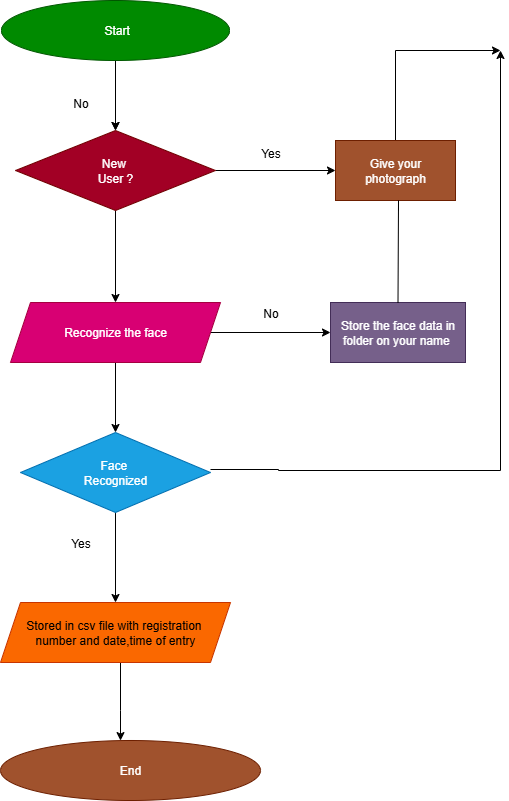

The diagram above was exported from draw.io. Its source (the exported page's mxGraphModel, read from the mxfile embedded in the PNG):
<mxGraphModel dx="1246" dy="676" grid="1" gridSize="10" guides="1" tooltips="1" connect="1" arrows="1" fold="1" page="1" pageScale="1" pageWidth="850" pageHeight="1100" math="0" shadow="0">
  <root>
    <mxCell id="0" />
    <mxCell id="1" parent="0" />
    <mxCell id="jN-HaynGXVbyTx68CJ-o-5" value="" style="edgeStyle=orthogonalEdgeStyle;rounded=0;orthogonalLoop=1;jettySize=auto;html=1;" edge="1" parent="1" source="jN-HaynGXVbyTx68CJ-o-1" target="jN-HaynGXVbyTx68CJ-o-4">
      <mxGeometry relative="1" as="geometry" />
    </mxCell>
    <mxCell id="jN-HaynGXVbyTx68CJ-o-14" value="" style="edgeStyle=orthogonalEdgeStyle;rounded=0;orthogonalLoop=1;jettySize=auto;html=1;" edge="1" parent="1" source="jN-HaynGXVbyTx68CJ-o-1" target="jN-HaynGXVbyTx68CJ-o-4">
      <mxGeometry relative="1" as="geometry" />
    </mxCell>
    <mxCell id="jN-HaynGXVbyTx68CJ-o-1" value="&lt;div&gt;&amp;nbsp;Start&lt;/div&gt;" style="ellipse;whiteSpace=wrap;html=1;direction=west;fillColor=light-dark(#008A00,#66FF66);fontColor=#ffffff;strokeColor=#005700;" vertex="1" parent="1">
      <mxGeometry x="311" y="90" width="228" height="60" as="geometry" />
    </mxCell>
    <mxCell id="jN-HaynGXVbyTx68CJ-o-7" value="" style="edgeStyle=orthogonalEdgeStyle;rounded=0;orthogonalLoop=1;jettySize=auto;html=1;" edge="1" parent="1" source="jN-HaynGXVbyTx68CJ-o-4" target="jN-HaynGXVbyTx68CJ-o-6">
      <mxGeometry relative="1" as="geometry" />
    </mxCell>
    <mxCell id="jN-HaynGXVbyTx68CJ-o-22" value="" style="edgeStyle=orthogonalEdgeStyle;rounded=0;orthogonalLoop=1;jettySize=auto;html=1;" edge="1" parent="1" source="jN-HaynGXVbyTx68CJ-o-4" target="jN-HaynGXVbyTx68CJ-o-21">
      <mxGeometry relative="1" as="geometry" />
    </mxCell>
    <mxCell id="jN-HaynGXVbyTx68CJ-o-4" value="New&amp;nbsp;&lt;div&gt;User ?&lt;/div&gt;" style="rhombus;whiteSpace=wrap;html=1;fillColor=light-dark(#A20025,#FF0000);fontColor=#ffffff;strokeColor=#6F0000;" vertex="1" parent="1">
      <mxGeometry x="325" y="220" width="200" height="80" as="geometry" />
    </mxCell>
    <mxCell id="jN-HaynGXVbyTx68CJ-o-9" value="" style="edgeStyle=orthogonalEdgeStyle;rounded=0;orthogonalLoop=1;jettySize=auto;html=1;" edge="1" parent="1" source="jN-HaynGXVbyTx68CJ-o-6" target="jN-HaynGXVbyTx68CJ-o-8">
      <mxGeometry relative="1" as="geometry" />
    </mxCell>
    <mxCell id="jN-HaynGXVbyTx68CJ-o-24" value="" style="edgeStyle=orthogonalEdgeStyle;rounded=0;orthogonalLoop=1;jettySize=auto;html=1;" edge="1" parent="1" source="jN-HaynGXVbyTx68CJ-o-6" target="jN-HaynGXVbyTx68CJ-o-23">
      <mxGeometry relative="1" as="geometry" />
    </mxCell>
    <mxCell id="jN-HaynGXVbyTx68CJ-o-6" value="Recognize the face" style="shape=parallelogram;perimeter=parallelogramPerimeter;whiteSpace=wrap;html=1;fixedSize=1;fillColor=light-dark(#D80073,#FF0080);fontColor=#ffffff;strokeColor=#A50040;" vertex="1" parent="1">
      <mxGeometry x="320" y="392" width="210" height="60" as="geometry" />
    </mxCell>
    <mxCell id="jN-HaynGXVbyTx68CJ-o-11" value="" style="edgeStyle=orthogonalEdgeStyle;rounded=0;orthogonalLoop=1;jettySize=auto;html=1;" edge="1" parent="1" source="jN-HaynGXVbyTx68CJ-o-8" target="jN-HaynGXVbyTx68CJ-o-10">
      <mxGeometry relative="1" as="geometry" />
    </mxCell>
    <mxCell id="jN-HaynGXVbyTx68CJ-o-33" value="" style="edgeStyle=orthogonalEdgeStyle;rounded=0;orthogonalLoop=1;jettySize=auto;html=1;" edge="1" parent="1">
      <mxGeometry relative="1" as="geometry">
        <mxPoint x="520" y="559" as="sourcePoint" />
        <mxPoint x="810" y="140" as="targetPoint" />
        <Array as="points">
          <mxPoint x="588" y="559" />
          <mxPoint x="810" y="560" />
        </Array>
      </mxGeometry>
    </mxCell>
    <mxCell id="jN-HaynGXVbyTx68CJ-o-8" value="Face&amp;nbsp;&lt;div&gt;Recognized&lt;/div&gt;" style="rhombus;whiteSpace=wrap;html=1;fillColor=#1ba1e2;fontColor=#ffffff;strokeColor=#006EAF;" vertex="1" parent="1">
      <mxGeometry x="330" y="522" width="190" height="80" as="geometry" />
    </mxCell>
    <mxCell id="jN-HaynGXVbyTx68CJ-o-19" value="" style="edgeStyle=orthogonalEdgeStyle;rounded=0;orthogonalLoop=1;jettySize=auto;html=1;" edge="1" parent="1" source="jN-HaynGXVbyTx68CJ-o-10" target="jN-HaynGXVbyTx68CJ-o-15">
      <mxGeometry relative="1" as="geometry">
        <Array as="points">
          <mxPoint x="430" y="800" />
          <mxPoint x="430" y="800" />
        </Array>
      </mxGeometry>
    </mxCell>
    <mxCell id="jN-HaynGXVbyTx68CJ-o-10" value="Stored in csv file with registration&amp;nbsp;&lt;div&gt;number and date,time of entry&lt;/div&gt;" style="shape=parallelogram;perimeter=parallelogramPerimeter;whiteSpace=wrap;html=1;fixedSize=1;fillColor=light-dark(#FA6800,#DA6411);fontColor=#000000;strokeColor=#C73500;" vertex="1" parent="1">
      <mxGeometry x="310" y="692" width="230" height="60" as="geometry" />
    </mxCell>
    <mxCell id="jN-HaynGXVbyTx68CJ-o-15" value="End" style="ellipse;whiteSpace=wrap;html=1;fillColor=light-dark(#A0522D,#FFD966);strokeColor=#6D1F00;fontColor=#ffffff;" vertex="1" parent="1">
      <mxGeometry x="310" y="830" width="260" height="60" as="geometry" />
    </mxCell>
    <mxCell id="jN-HaynGXVbyTx68CJ-o-40" value="" style="edgeStyle=orthogonalEdgeStyle;rounded=0;orthogonalLoop=1;jettySize=auto;html=1;" edge="1" parent="1" source="jN-HaynGXVbyTx68CJ-o-21">
      <mxGeometry relative="1" as="geometry">
        <mxPoint x="810" y="140" as="targetPoint" />
        <Array as="points">
          <mxPoint x="705" y="140" />
        </Array>
      </mxGeometry>
    </mxCell>
    <mxCell id="jN-HaynGXVbyTx68CJ-o-21" value="Give your&lt;div&gt;photograph&lt;/div&gt;" style="whiteSpace=wrap;html=1;fillColor=light-dark(#A0522D,#FFB570);fontColor=#ffffff;strokeColor=#6D1F00;" vertex="1" parent="1">
      <mxGeometry x="645" y="230" width="120" height="60" as="geometry" />
    </mxCell>
    <mxCell id="jN-HaynGXVbyTx68CJ-o-23" value="Store the face data in folder on your name&amp;nbsp;" style="whiteSpace=wrap;html=1;fillColor=#76608a;fontColor=#ffffff;strokeColor=#432D57;" vertex="1" parent="1">
      <mxGeometry x="640" y="392" width="135" height="60" as="geometry" />
    </mxCell>
    <mxCell id="jN-HaynGXVbyTx68CJ-o-31" value="" style="endArrow=none;html=1;rounded=0;exitX=0.5;exitY=0;exitDx=0;exitDy=0;" edge="1" parent="1" source="jN-HaynGXVbyTx68CJ-o-23">
      <mxGeometry width="50" height="50" relative="1" as="geometry">
        <mxPoint x="790" y="400" as="sourcePoint" />
        <mxPoint x="708" y="300" as="targetPoint" />
        <Array as="points">
          <mxPoint x="708" y="290" />
        </Array>
      </mxGeometry>
    </mxCell>
    <mxCell id="jN-HaynGXVbyTx68CJ-o-42" value="Yes" style="text;html=1;align=center;verticalAlign=middle;resizable=0;points=[];autosize=1;strokeColor=none;fillColor=none;" vertex="1" parent="1">
      <mxGeometry x="560" y="228" width="40" height="30" as="geometry" />
    </mxCell>
    <mxCell id="jN-HaynGXVbyTx68CJ-o-43" value="No" style="text;html=1;align=center;verticalAlign=middle;resizable=0;points=[];autosize=1;strokeColor=none;fillColor=none;" vertex="1" parent="1">
      <mxGeometry x="560" y="388" width="40" height="30" as="geometry" />
    </mxCell>
    <mxCell id="jN-HaynGXVbyTx68CJ-o-44" value="Yes" style="text;html=1;align=center;verticalAlign=middle;resizable=0;points=[];autosize=1;strokeColor=none;fillColor=none;" vertex="1" parent="1">
      <mxGeometry x="370" y="618" width="40" height="30" as="geometry" />
    </mxCell>
    <mxCell id="jN-HaynGXVbyTx68CJ-o-45" value="No" style="text;html=1;align=center;verticalAlign=middle;resizable=0;points=[];autosize=1;strokeColor=none;fillColor=none;" vertex="1" parent="1">
      <mxGeometry x="370" y="178" width="40" height="30" as="geometry" />
    </mxCell>
  </root>
</mxGraphModel>